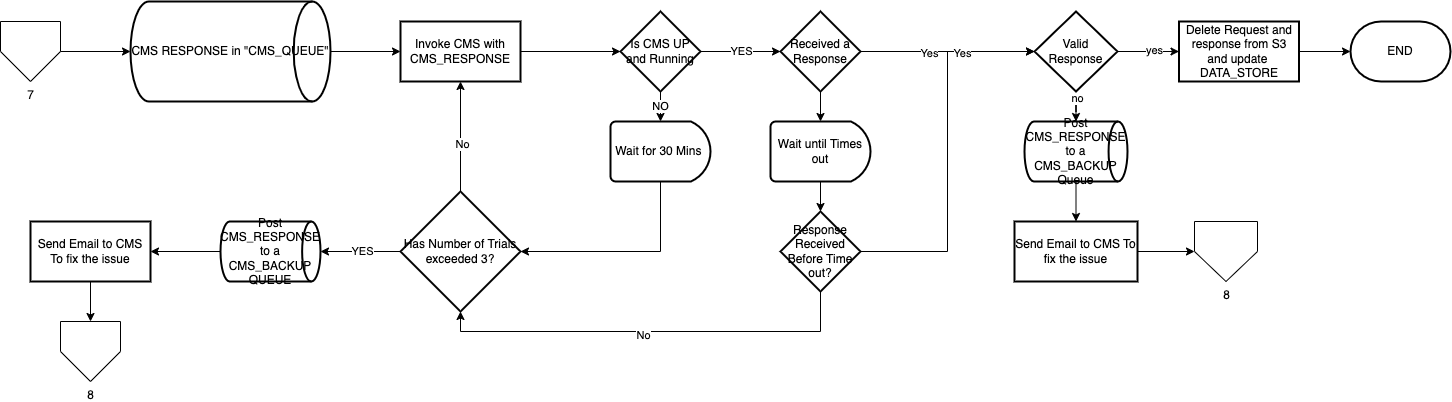

The diagram above was exported from draw.io. Its source (the exported page's mxGraphModel, read from the mxfile embedded in the PNG):
<mxGraphModel dx="794" dy="381" grid="1" gridSize="10" guides="1" tooltips="1" connect="1" arrows="1" fold="1" page="1" pageScale="1" pageWidth="827" pageHeight="1169" math="0" shadow="0">
  <root>
    <mxCell id="0" />
    <mxCell id="1" parent="0" />
    <mxCell id="lkQ-5JhXgCNG83ReuEyk-8" value="CMS RESPONSE in &quot;CMS_QUEUE&quot;" style="strokeWidth=2;html=1;shape=mxgraph.flowchart.direct_data;whiteSpace=wrap;" parent="1" vertex="1">
      <mxGeometry x="290" y="130" width="200" height="100" as="geometry" />
    </mxCell>
    <mxCell id="lkQ-5JhXgCNG83ReuEyk-9" value="" style="edgeStyle=orthogonalEdgeStyle;rounded=0;orthogonalLoop=1;jettySize=auto;html=1;exitX=1;exitY=0.5;exitDx=0;exitDy=0;exitPerimeter=0;" parent="1" source="lkQ-5JhXgCNG83ReuEyk-8" target="lkQ-5JhXgCNG83ReuEyk-11" edge="1">
      <mxGeometry relative="1" as="geometry">
        <mxPoint x="500" y="180" as="sourcePoint" />
      </mxGeometry>
    </mxCell>
    <mxCell id="lkQ-5JhXgCNG83ReuEyk-10" value="" style="edgeStyle=orthogonalEdgeStyle;rounded=0;orthogonalLoop=1;jettySize=auto;html=1;" parent="1" source="lkQ-5JhXgCNG83ReuEyk-11" target="lkQ-5JhXgCNG83ReuEyk-15" edge="1">
      <mxGeometry relative="1" as="geometry" />
    </mxCell>
    <mxCell id="lkQ-5JhXgCNG83ReuEyk-11" value="Invoke CMS with CMS_RESPONSE" style="whiteSpace=wrap;html=1;strokeWidth=2;" parent="1" vertex="1">
      <mxGeometry x="560" y="150" width="120" height="60" as="geometry" />
    </mxCell>
    <mxCell id="lkQ-5JhXgCNG83ReuEyk-12" value="" style="edgeStyle=orthogonalEdgeStyle;rounded=0;orthogonalLoop=1;jettySize=auto;html=1;" parent="1" source="lkQ-5JhXgCNG83ReuEyk-15" target="lkQ-5JhXgCNG83ReuEyk-28" edge="1">
      <mxGeometry relative="1" as="geometry" />
    </mxCell>
    <mxCell id="lkQ-5JhXgCNG83ReuEyk-13" value="YES" style="edgeLabel;html=1;align=center;verticalAlign=middle;resizable=0;points=[];" parent="lkQ-5JhXgCNG83ReuEyk-12" connectable="0" vertex="1">
      <mxGeometry y="1" relative="1" as="geometry">
        <mxPoint as="offset" />
      </mxGeometry>
    </mxCell>
    <mxCell id="lkQ-5JhXgCNG83ReuEyk-14" value="NO" style="edgeStyle=orthogonalEdgeStyle;rounded=0;orthogonalLoop=1;jettySize=auto;html=1;" parent="1" source="lkQ-5JhXgCNG83ReuEyk-15" target="lkQ-5JhXgCNG83ReuEyk-17" edge="1">
      <mxGeometry relative="1" as="geometry" />
    </mxCell>
    <mxCell id="lkQ-5JhXgCNG83ReuEyk-15" value="Is CMS UP and Running" style="rhombus;whiteSpace=wrap;html=1;strokeWidth=2;" parent="1" vertex="1">
      <mxGeometry x="780" y="140" width="80" height="80" as="geometry" />
    </mxCell>
    <mxCell id="lkQ-5JhXgCNG83ReuEyk-16" style="edgeStyle=orthogonalEdgeStyle;rounded=0;orthogonalLoop=1;jettySize=auto;html=1;entryX=1;entryY=0.5;entryDx=0;entryDy=0;" parent="1" source="lkQ-5JhXgCNG83ReuEyk-17" target="lkQ-5JhXgCNG83ReuEyk-22" edge="1">
      <mxGeometry relative="1" as="geometry">
        <Array as="points">
          <mxPoint x="820" y="380" />
        </Array>
      </mxGeometry>
    </mxCell>
    <mxCell id="lkQ-5JhXgCNG83ReuEyk-17" value="Wait for 30 Mins&amp;nbsp;" style="strokeWidth=2;html=1;shape=mxgraph.flowchart.delay;whiteSpace=wrap;" parent="1" vertex="1">
      <mxGeometry x="770" y="250" width="100" height="60" as="geometry" />
    </mxCell>
    <mxCell id="lkQ-5JhXgCNG83ReuEyk-18" value="" style="edgeStyle=orthogonalEdgeStyle;rounded=0;orthogonalLoop=1;jettySize=auto;html=1;" parent="1" source="lkQ-5JhXgCNG83ReuEyk-22" target="lkQ-5JhXgCNG83ReuEyk-11" edge="1">
      <mxGeometry relative="1" as="geometry" />
    </mxCell>
    <mxCell id="lkQ-5JhXgCNG83ReuEyk-19" value="No" style="edgeLabel;html=1;align=center;verticalAlign=middle;resizable=0;points=[];" parent="lkQ-5JhXgCNG83ReuEyk-18" connectable="0" vertex="1">
      <mxGeometry x="-0.1273" y="-1" relative="1" as="geometry">
        <mxPoint as="offset" />
      </mxGeometry>
    </mxCell>
    <mxCell id="lkQ-5JhXgCNG83ReuEyk-20" value="" style="edgeStyle=orthogonalEdgeStyle;rounded=0;orthogonalLoop=1;jettySize=auto;html=1;" parent="1" source="lkQ-5JhXgCNG83ReuEyk-22" target="lkQ-5JhXgCNG83ReuEyk-24" edge="1">
      <mxGeometry relative="1" as="geometry" />
    </mxCell>
    <mxCell id="lkQ-5JhXgCNG83ReuEyk-21" value="YES" style="edgeLabel;html=1;align=center;verticalAlign=middle;resizable=0;points=[];" parent="lkQ-5JhXgCNG83ReuEyk-20" connectable="0" vertex="1">
      <mxGeometry x="-0.025" y="-1" relative="1" as="geometry">
        <mxPoint as="offset" />
      </mxGeometry>
    </mxCell>
    <mxCell id="lkQ-5JhXgCNG83ReuEyk-22" value="Has Number of Trials exceeded 3?" style="rhombus;whiteSpace=wrap;html=1;strokeWidth=2;" parent="1" vertex="1">
      <mxGeometry x="560" y="320" width="120" height="120" as="geometry" />
    </mxCell>
    <mxCell id="lkQ-5JhXgCNG83ReuEyk-23" value="" style="edgeStyle=orthogonalEdgeStyle;rounded=0;orthogonalLoop=1;jettySize=auto;html=1;" parent="1" source="lkQ-5JhXgCNG83ReuEyk-24" target="lkQ-5JhXgCNG83ReuEyk-30" edge="1">
      <mxGeometry relative="1" as="geometry" />
    </mxCell>
    <mxCell id="lkQ-5JhXgCNG83ReuEyk-24" value="Post CMS_RESPONSE to a CMS_BACKUP QUEUE" style="strokeWidth=2;html=1;shape=mxgraph.flowchart.direct_data;whiteSpace=wrap;" parent="1" vertex="1">
      <mxGeometry x="380" y="350" width="100" height="60" as="geometry" />
    </mxCell>
    <mxCell id="lkQ-5JhXgCNG83ReuEyk-25" value="" style="edgeStyle=orthogonalEdgeStyle;rounded=0;orthogonalLoop=1;jettySize=auto;html=1;" parent="1" source="lkQ-5JhXgCNG83ReuEyk-28" target="lkQ-5JhXgCNG83ReuEyk-32" edge="1">
      <mxGeometry relative="1" as="geometry" />
    </mxCell>
    <mxCell id="lkQ-5JhXgCNG83ReuEyk-26" value="" style="edgeStyle=orthogonalEdgeStyle;rounded=0;orthogonalLoop=1;jettySize=auto;html=1;" parent="1" source="lkQ-5JhXgCNG83ReuEyk-28" target="lkQ-5JhXgCNG83ReuEyk-40" edge="1">
      <mxGeometry relative="1" as="geometry" />
    </mxCell>
    <mxCell id="lkQ-5JhXgCNG83ReuEyk-27" value="Yes" style="edgeLabel;html=1;align=center;verticalAlign=middle;resizable=0;points=[];" parent="lkQ-5JhXgCNG83ReuEyk-26" connectable="0" vertex="1">
      <mxGeometry x="-0.2184" y="-1" relative="1" as="geometry">
        <mxPoint as="offset" />
      </mxGeometry>
    </mxCell>
    <mxCell id="lkQ-5JhXgCNG83ReuEyk-28" value="Received a Response" style="rhombus;whiteSpace=wrap;html=1;strokeWidth=2;" parent="1" vertex="1">
      <mxGeometry x="940" y="140" width="80" height="80" as="geometry" />
    </mxCell>
    <mxCell id="lkQ-5JhXgCNG83ReuEyk-29" value="" style="edgeStyle=orthogonalEdgeStyle;rounded=0;orthogonalLoop=1;jettySize=auto;html=1;" parent="1" source="lkQ-5JhXgCNG83ReuEyk-30" target="lkQ-5JhXgCNG83ReuEyk-46" edge="1">
      <mxGeometry relative="1" as="geometry" />
    </mxCell>
    <mxCell id="lkQ-5JhXgCNG83ReuEyk-30" value="Send Email to CMS To fix the issue" style="whiteSpace=wrap;html=1;strokeWidth=2;" parent="1" vertex="1">
      <mxGeometry x="190" y="350" width="120" height="60" as="geometry" />
    </mxCell>
    <mxCell id="lkQ-5JhXgCNG83ReuEyk-31" value="" style="edgeStyle=orthogonalEdgeStyle;rounded=0;orthogonalLoop=1;jettySize=auto;html=1;" parent="1" source="lkQ-5JhXgCNG83ReuEyk-32" target="lkQ-5JhXgCNG83ReuEyk-37" edge="1">
      <mxGeometry relative="1" as="geometry" />
    </mxCell>
    <mxCell id="lkQ-5JhXgCNG83ReuEyk-32" value="Wait until Times out" style="strokeWidth=2;html=1;shape=mxgraph.flowchart.delay;whiteSpace=wrap;" parent="1" vertex="1">
      <mxGeometry x="930" y="250" width="100" height="60" as="geometry" />
    </mxCell>
    <mxCell id="lkQ-5JhXgCNG83ReuEyk-33" value="" style="edgeStyle=orthogonalEdgeStyle;rounded=0;orthogonalLoop=1;jettySize=auto;html=1;entryX=0.5;entryY=1;entryDx=0;entryDy=0;" parent="1" source="lkQ-5JhXgCNG83ReuEyk-37" target="lkQ-5JhXgCNG83ReuEyk-22" edge="1">
      <mxGeometry relative="1" as="geometry">
        <mxPoint x="980" y="470" as="targetPoint" />
        <Array as="points">
          <mxPoint x="980" y="460" />
          <mxPoint x="620" y="460" />
        </Array>
      </mxGeometry>
    </mxCell>
    <mxCell id="lkQ-5JhXgCNG83ReuEyk-34" value="No" style="edgeLabel;html=1;align=center;verticalAlign=middle;resizable=0;points=[];" parent="lkQ-5JhXgCNG83ReuEyk-33" connectable="0" vertex="1">
      <mxGeometry x="0.04" y="3" relative="1" as="geometry">
        <mxPoint as="offset" />
      </mxGeometry>
    </mxCell>
    <mxCell id="lkQ-5JhXgCNG83ReuEyk-35" style="edgeStyle=orthogonalEdgeStyle;rounded=0;orthogonalLoop=1;jettySize=auto;html=1;entryX=0;entryY=0.5;entryDx=0;entryDy=0;" parent="1" source="lkQ-5JhXgCNG83ReuEyk-37" target="lkQ-5JhXgCNG83ReuEyk-40" edge="1">
      <mxGeometry relative="1" as="geometry" />
    </mxCell>
    <mxCell id="lkQ-5JhXgCNG83ReuEyk-36" value="Yes" style="edgeLabel;html=1;align=center;verticalAlign=middle;resizable=0;points=[];" parent="lkQ-5JhXgCNG83ReuEyk-35" connectable="0" vertex="1">
      <mxGeometry x="0.6096" y="-1" relative="1" as="geometry">
        <mxPoint as="offset" />
      </mxGeometry>
    </mxCell>
    <mxCell id="lkQ-5JhXgCNG83ReuEyk-37" value="Response Received Before Time out?" style="rhombus;whiteSpace=wrap;html=1;strokeWidth=2;" parent="1" vertex="1">
      <mxGeometry x="940" y="340" width="80" height="80" as="geometry" />
    </mxCell>
    <mxCell id="lkQ-5JhXgCNG83ReuEyk-38" value="" style="edgeStyle=orthogonalEdgeStyle;rounded=0;orthogonalLoop=1;jettySize=auto;html=1;" parent="1" source="lkQ-5JhXgCNG83ReuEyk-40" target="lkQ-5JhXgCNG83ReuEyk-42" edge="1">
      <mxGeometry relative="1" as="geometry" />
    </mxCell>
    <mxCell id="9_I8h5L3yCxYIXFf8g39-1" value="no" style="edgeLabel;html=1;align=center;verticalAlign=middle;resizable=0;points=[];" vertex="1" connectable="0" parent="lkQ-5JhXgCNG83ReuEyk-38">
      <mxGeometry x="-0.76" y="1" relative="1" as="geometry">
        <mxPoint as="offset" />
      </mxGeometry>
    </mxCell>
    <mxCell id="lkQ-5JhXgCNG83ReuEyk-39" value="" style="edgeStyle=orthogonalEdgeStyle;rounded=0;orthogonalLoop=1;jettySize=auto;html=1;" parent="1" source="lkQ-5JhXgCNG83ReuEyk-40" target="lkQ-5JhXgCNG83ReuEyk-56" edge="1">
      <mxGeometry relative="1" as="geometry" />
    </mxCell>
    <mxCell id="9_I8h5L3yCxYIXFf8g39-2" value="yes" style="edgeLabel;html=1;align=center;verticalAlign=middle;resizable=0;points=[];" vertex="1" connectable="0" parent="lkQ-5JhXgCNG83ReuEyk-39">
      <mxGeometry x="0.1707" y="2" relative="1" as="geometry">
        <mxPoint as="offset" />
      </mxGeometry>
    </mxCell>
    <mxCell id="lkQ-5JhXgCNG83ReuEyk-40" value="Valid Response" style="rhombus;whiteSpace=wrap;html=1;strokeWidth=2;" parent="1" vertex="1">
      <mxGeometry x="1194" y="140" width="83" height="80" as="geometry" />
    </mxCell>
    <mxCell id="lkQ-5JhXgCNG83ReuEyk-41" value="" style="edgeStyle=orthogonalEdgeStyle;rounded=0;orthogonalLoop=1;jettySize=auto;html=1;" parent="1" source="lkQ-5JhXgCNG83ReuEyk-42" target="lkQ-5JhXgCNG83ReuEyk-44" edge="1">
      <mxGeometry relative="1" as="geometry" />
    </mxCell>
    <mxCell id="lkQ-5JhXgCNG83ReuEyk-42" value="Post CMS_RESPONSE to a CMS_BACKUP Queue" style="strokeWidth=2;html=1;shape=mxgraph.flowchart.direct_data;whiteSpace=wrap;" parent="1" vertex="1">
      <mxGeometry x="1184" y="250" width="103" height="60" as="geometry" />
    </mxCell>
    <mxCell id="lkQ-5JhXgCNG83ReuEyk-43" value="" style="edgeStyle=orthogonalEdgeStyle;rounded=0;orthogonalLoop=1;jettySize=auto;html=1;" parent="1" source="lkQ-5JhXgCNG83ReuEyk-44" target="lkQ-5JhXgCNG83ReuEyk-45" edge="1">
      <mxGeometry relative="1" as="geometry" />
    </mxCell>
    <mxCell id="lkQ-5JhXgCNG83ReuEyk-44" value="Send Email to CMS To fix the issue" style="whiteSpace=wrap;html=1;strokeWidth=2;" parent="1" vertex="1">
      <mxGeometry x="1174" y="350" width="123" height="60" as="geometry" />
    </mxCell>
    <mxCell id="lkQ-5JhXgCNG83ReuEyk-45" value="8" style="verticalLabelPosition=bottom;verticalAlign=top;html=1;shape=offPageConnector;rounded=0;size=0.5;" parent="1" vertex="1">
      <mxGeometry x="1354" y="350" width="63" height="60" as="geometry" />
    </mxCell>
    <mxCell id="lkQ-5JhXgCNG83ReuEyk-46" value="8" style="verticalLabelPosition=bottom;verticalAlign=top;html=1;shape=offPageConnector;rounded=0;size=0.5;" parent="1" vertex="1">
      <mxGeometry x="220" y="450" width="60" height="60" as="geometry" />
    </mxCell>
    <mxCell id="lkQ-5JhXgCNG83ReuEyk-55" value="" style="edgeStyle=orthogonalEdgeStyle;rounded=0;orthogonalLoop=1;jettySize=auto;html=1;" parent="1" source="lkQ-5JhXgCNG83ReuEyk-56" edge="1">
      <mxGeometry relative="1" as="geometry">
        <mxPoint x="1510" y="180" as="targetPoint" />
      </mxGeometry>
    </mxCell>
    <mxCell id="lkQ-5JhXgCNG83ReuEyk-56" value="Delete Request and response from S3 and update&amp;nbsp; DATA_STORE" style="whiteSpace=wrap;html=1;strokeWidth=2;" parent="1" vertex="1">
      <mxGeometry x="1338.5" y="150" width="120" height="60" as="geometry" />
    </mxCell>
    <mxCell id="lkQ-5JhXgCNG83ReuEyk-61" value="END" style="strokeWidth=2;html=1;shape=mxgraph.flowchart.terminator;whiteSpace=wrap;" parent="1" vertex="1">
      <mxGeometry x="1510" y="150" width="100" height="60" as="geometry" />
    </mxCell>
    <mxCell id="lkQ-5JhXgCNG83ReuEyk-63" value="" style="edgeStyle=orthogonalEdgeStyle;rounded=0;orthogonalLoop=1;jettySize=auto;html=1;" parent="1" source="lkQ-5JhXgCNG83ReuEyk-62" target="lkQ-5JhXgCNG83ReuEyk-8" edge="1">
      <mxGeometry relative="1" as="geometry" />
    </mxCell>
    <mxCell id="lkQ-5JhXgCNG83ReuEyk-62" value="7" style="verticalLabelPosition=bottom;verticalAlign=top;html=1;shape=offPageConnector;rounded=0;size=0.5;" parent="1" vertex="1">
      <mxGeometry x="160" y="150" width="60" height="60" as="geometry" />
    </mxCell>
  </root>
</mxGraphModel>